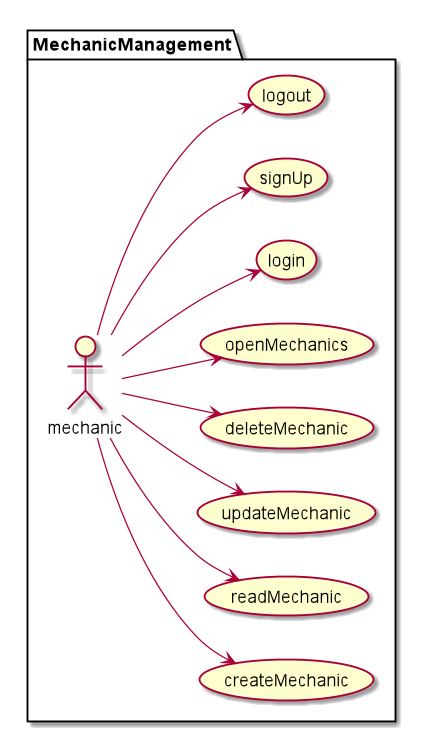

The diagram above was rendered by PlantUML. Its source (embedded in the PNG):
@startuml
left to right direction

package MechanicManagement {
:mechanic: --> (createMechanic)
:mechanic: --> (readMechanic)
:mechanic: --> (updateMechanic)
:mechanic: --> (deleteMechanic)
:mechanic: --> (openMechanics)
:mechanic: --> (login)
:mechanic: --> (signUp)
:mechanic: --> (logout)
}

@enduml